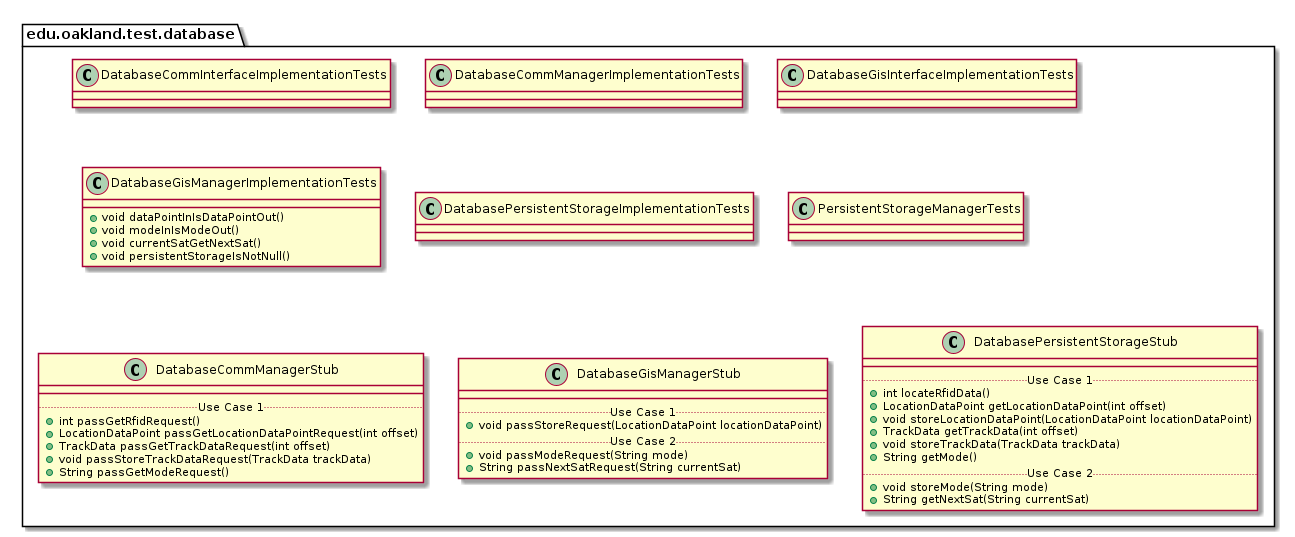

The diagram above was rendered by PlantUML. Its source (embedded in the PNG):
@startuml DatabaseTestPackage

package edu.oakland.test.database {
    
}


package edu.oakland.test.database {
    class DatabaseCommInterfaceImplementationTests {

    }
}


package edu.oakland.test.database {
    class DatabaseCommManagerImplementationTests {

    }
}


package edu.oakland.test.database {
    class DatabaseGisInterfaceImplementationTests {

    }
}


package edu.oakland.test.database {
    class DatabaseGisManagerImplementationTests {
        + void dataPointInIsDataPointOut()
        + void modeInIsModeOut()
        + void currentSatGetNextSat()
        + void persistentStorageIsNotNull()
    }
}


package edu.oakland.test.database {
    class DatabasePersistentStorageImplementationTests {

    }
}


package edu.oakland.test.database {
    class PersistentStorageManagerTests {

    }
}


package edu.oakland.test.database {
    class DatabaseCommManagerStub {
        __
        .. Use Case 1 ..
        + int passGetRfidRequest()
        + LocationDataPoint passGetLocationDataPointRequest(int offset)
        + TrackData passGetTrackDataRequest(int offset)
        + void passStoreTrackDataRequest(TrackData trackData)
        + String passGetModeRequest()
    }
}


package edu.oakland.test.database {
    class DatabaseGisManagerStub {
        __
        .. Use Case 1 ..
        + void passStoreRequest(LocationDataPoint locationDataPoint)
        .. Use Case 2 ..
        + void passModeRequest(String mode)
        + String passNextSatRequest(String currentSat)
    }
}


package edu.oakland.test.database {
    class DatabasePersistentStorageStub {
        __
        .. Use Case 1 ..
        + int locateRfidData()
        + LocationDataPoint getLocationDataPoint(int offset)
        + void storeLocationDataPoint(LocationDataPoint locationDataPoint)
        + TrackData getTrackData(int offset)
        + void storeTrackData(TrackData trackData)
        + String getMode()
        .. Use Case 2 ..
        + void storeMode(String mode)
        + String getNextSat(String currentSat)
    }
}


@enduml